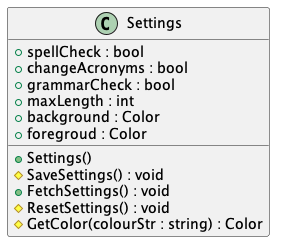

The diagram above was rendered by PlantUML. Its source (embedded in the PNG):
@startuml Settings

class Settings
{
    + spellCheck : bool
    + changeAcronyms : bool
    + grammarCheck : bool
    + maxLength : int
    + background : Color
    + foregroud : Color
    + Settings()
    # SaveSettings() : void
    + FetchSettings() : void
    # ResetSettings() : void
    # GetColor(colourStr : string) : Color
}

@enduml